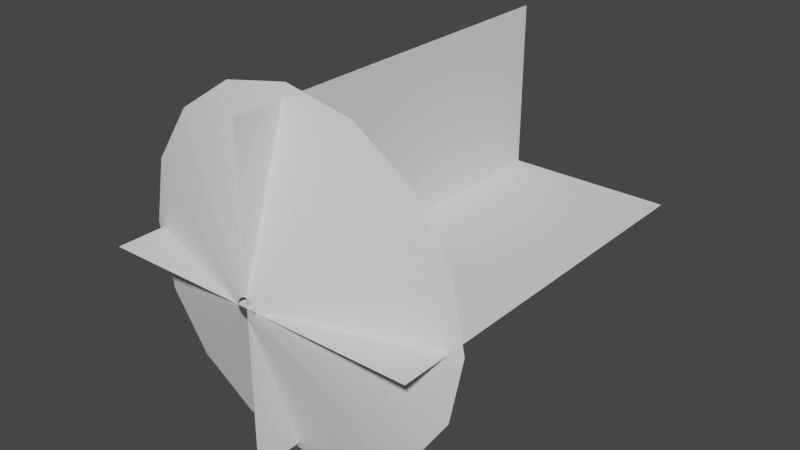 # Source: MuzzleFlash1.blend  (saved by Blender 2.92.15; exported with 4.5.12 LTS)
import bpy
from mathutils import Matrix  # noqa: F401  (used for matrix-valued properties, if any)

bpy.ops.wm.read_factory_settings(use_empty=True)
scene = bpy.context.scene
scene.name = 'Scene'

# ---- collections
col_collection = bpy.data.collections.new('Collection'); scene.collection.children.link(col_collection)

# ---- world
world_world = bpy.data.worlds.new('World'); scene.world = world_world
world_world.use_nodes = True; world_world.node_tree.nodes.clear()
_N = world_world.node_tree.nodes; _L = world_world.node_tree.links
n0 = _N.new('ShaderNodeOutputWorld'); n0.name = 'World Output'; n0.location = (300, 300)
n1 = _N.new('ShaderNodeBackground'); n1.name = 'Background'; n1.location = (10, 300)
n1.inputs[0].default_value = (0.05088, 0.05088, 0.05088, 1.0)
_L.new(n1.outputs[0], n0.inputs[0])
n0.is_active_output = True
world_world.color = (0.05088, 0.05088, 0.05088)
world_world.use_sun_shadow = False
world_world.sun_shadow_jitter_overblur = 0.0

# ---- meshes
me_circle_001 = bpy.data.meshes.new('Circle.001')
me_circle_001.from_pydata([(-8.867e-07, 1.0, -3.204), (-3.037e-08, -4.503e-08, -0.1848), (-1.226, 1.0, -2.96), (-0.07071, -1.096e-07, -0.1707), (-2.266, 1.0, -2.266), (-0.1307, -1.551e-07, -0.1307), (-2.96, 1.0, -1.226), (-0.1707, -1.747e-07, -0.07071), (-3.204, 1.0, -2.56e-07), (-0.1848, -1.654e-07, 4.349e-08), (-2.96, 1.0, 1.226), (-0.1707, -1.287e-07, 0.07071), (-2.266, 1.0, 2.266), (-0.1307, -5.895e-08, 0.1307), (-1.226, 1.0, 2.96), (-0.07071, 1.27e-08, 0.1707), (-1.371e-06, 1.0, 3.204), (-5.827e-08, 8.641e-08, 0.1848), (1.226, 1.0, 2.96), (0.07071, 1.51e-07, 0.1707), (2.266, 1.0, 2.266), (0.1307, 1.965e-07, 0.1307), (2.96, 1.0, 1.226), (0.1707, 2.051e-07, 0.07071), (3.204, 1.0, -4.342e-07), (0.1848, 1.958e-07, 3.321e-08), (2.96, 1.0, -1.226), (0.1707, 1.59e-07, -0.07071), (2.266, 1.0, -2.266), (0.1307, 1.003e-07, -0.1307), (1.226, 1.0, -2.96), (0.07071, 2.868e-08, -0.1707)], [], [(0, 1, 3, 2), (2, 3, 5, 4), (4, 5, 7, 6), (6, 7, 9, 8), (8, 9, 11, 10), (10, 11, 13, 12), (12, 13, 15, 14), (14, 15, 17, 16), (16, 17, 19, 18), (18, 19, 21, 20), (20, 21, 23, 22), (22, 23, 25, 24), (24, 25, 27, 26), (26, 27, 29, 28), (28, 29, 31, 30), (30, 31, 1, 0)])
me_circle_001.polygons.foreach_set('use_smooth', [True] * 16)
_uv = me_circle_001.uv_layers.new(name='UVMap')
_uv.uv.foreach_set('vector', [0.0, 1.0, 0.0, 1.192e-07, 0.0625, 1.192e-07, 0.0625, 1.0, 0.0625, 1.0, 0.0625, 1.192e-07, 0.125, 5.96e-08, 0.125, 1.0, 0.125, 1.0, 0.125, 5.96e-08, 0.1875, 5.96e-08, 0.1875, 1.0, 0.1875, 1.0, 0.1875, 5.96e-08, 0.25, 5.96e-08, 0.25, 1.0, 0.25, 1.0, 0.25, 5.96e-08, 0.3125, 5.96e-08, 0.3125, 1.0, 0.3125, 1.0, 0.3125, 5.96e-08, 0.375, 5.96e-08, 0.375, 1.0, 0.375, 1.0, 0.375, 5.96e-08, 0.4375, 5.96e-08, 0.4375, 1.0, 0.4375, 1.0, 0.4375, 5.96e-08, 0.5, 5.96e-08, 0.5, 1.0, 0.5, 1.0, 0.5, 5.96e-08, 0.5625, 5.96e-08, 0.5625, 1.0, 0.5625, 1.0, 0.5625, 5.96e-08, 0.625, 5.96e-08, 0.625, 1.0, 0.625, 1.0, 0.625, 5.96e-08, 0.6875, 5.96e-08, 0.6875, 1.0, 0.6875, 1.0, 0.6875, 5.96e-08, 0.75, 5.96e-08, 0.75, 1.0, 0.75, 1.0, 0.75, 5.96e-08, 0.8125, 5.96e-08, 0.8125, 1.0, 0.8125, 1.0, 0.8125, 5.96e-08, 0.875, 5.96e-08, 0.875, 1.0, 0.875, 1.0, 0.875, 5.96e-08, 0.9375, 5.96e-08, 0.9375, 1.0, 0.9375, 1.0, 0.9375, 5.96e-08, 1.0, 5.96e-08, 1.0, 1.0])
me_circle_001.materials.append(None)
me_circle_001.use_remesh_fix_poles = True
me_circle_001.use_remesh_preserve_attributes = False
me_circle_001.use_mirror_vertex_groups = False
me_circle_001.update()
me_plane = bpy.data.meshes.new('Plane')
me_plane.from_pydata([(-2.982, -2.915e-06, -9.717e-07), (2.982, 2.915e-06, 9.717e-07), (-2.982, 6.959, 4.401e-06), (2.982, 6.959, 6.344e-06), (7.11e-07, 1.23e-06, -2.982), (-7.11e-07, -1.23e-06, 2.982), (-6.092e-06, 6.959, -2.982), (-7.513e-06, 6.959, 2.982)], [], [(0, 1, 3, 2), (4, 5, 7, 6)])
_uv = me_plane.uv_layers.new(name='UVMap')
_uv.uv.foreach_set('vector', [0.0, 0.0, 1.0, 0.0, 1.0, 1.0, 0.0, 1.0, 0.0, 0.0, 1.0, 0.0, 1.0, 1.0, 0.0, 1.0])
me_plane.materials.append(None)
me_plane.use_remesh_fix_poles = True
me_plane.use_remesh_preserve_attributes = False
me_plane.use_mirror_vertex_groups = False
me_plane.update()

# ---- objects
ob_muzzlecone = bpy.data.objects.new('MuzzleCone', me_circle_001)
ob_muzzleplanes = bpy.data.objects.new('MuzzlePlanes', me_plane)

# ---- transforms, parenting, visibility, modifiers, constraints
ob_muzzlecone.location = (0.0, 0.0, 0.0)
ob_muzzlecone.lineart.crease_threshold = 0.0
ob_muzzleplanes.location = (0.0, 0.0, 0.0)
ob_muzzleplanes.lineart.crease_threshold = 0.0

# ---- collection membership
col_collection.objects.link(ob_muzzlecone)
col_collection.objects.link(ob_muzzleplanes)

# ---- scene / render settings (as saved in the file)
scene.frame_start = 1; scene.frame_end = 250; scene.frame_set(1)
scene.render.engine = 'BLENDER_EEVEE_NEXT'
scene.cycles.use_denoising = False
scene.cycles.samples = 128
scene.cycles.sampling_pattern = 'TABULATED_SOBOL'
scene.cycles.use_adaptive_sampling = False
scene.cycles.use_light_tree = False
scene.view_settings.view_transform = 'Filmic'
bpy.context.view_layer.update()

# ---- added for rendering (the .blend has no active camera and no usable light): camera, sun
cam_auto = bpy.data.cameras.new('AutoCamera')
cam_auto.lens = 50.0
cam_auto.sensor_width = 36.0
cam_auto.clip_end = 1000.0
ob_auto_camera = bpy.data.objects.new('AutoCamera', cam_auto)
scene.collection.objects.link(ob_auto_camera)
ob_auto_camera.location = (10.5714, -9.20624, 8.45713)
ob_auto_camera.rotation_euler = (1.09748, -7.21219e-08, 0.694738)
scene.camera = ob_auto_camera
light_auto_sun = bpy.data.lights.new('AutoSun', 'SUN')
light_auto_sun.energy = 3.0
light_auto_sun.angle = 0.0523599
ob_auto_sun = bpy.data.objects.new('AutoSun', light_auto_sun)
scene.collection.objects.link(ob_auto_sun)
ob_auto_sun.rotation_euler = (0.872665, 0.174533, 0.523599)
bpy.context.view_layer.update()
